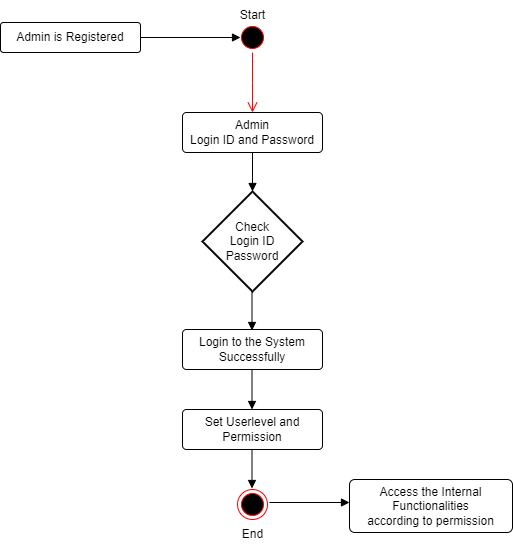

The diagram above was exported from draw.io. Its source (the exported page's mxGraphModel, read from the mxfile embedded in the PNG):
<mxGraphModel dx="1120" dy="468" grid="1" gridSize="10" guides="1" tooltips="1" connect="1" arrows="1" fold="1" page="1" pageScale="1" pageWidth="850" pageHeight="1100" math="0" shadow="0">
  <root>
    <mxCell id="0" />
    <mxCell id="1" parent="0" />
    <mxCell id="6T2Fypyk9d4gTKGFVFP8-1" value="Admin is Registered" style="rounded=1;arcSize=10;whiteSpace=wrap;html=1;align=center;" vertex="1" parent="1">
      <mxGeometry x="158" y="40" width="140" height="30" as="geometry" />
    </mxCell>
    <mxCell id="6T2Fypyk9d4gTKGFVFP8-2" value="" style="html=1;verticalAlign=bottom;endArrow=block;curved=0;rounded=0;" edge="1" parent="1">
      <mxGeometry width="80" relative="1" as="geometry">
        <mxPoint x="298" y="55" as="sourcePoint" />
        <mxPoint x="398" y="55" as="targetPoint" />
      </mxGeometry>
    </mxCell>
    <mxCell id="6T2Fypyk9d4gTKGFVFP8-3" value="" style="ellipse;html=1;shape=startState;fillColor=#000000;strokeColor=#ff0000;" vertex="1" parent="1">
      <mxGeometry x="395" y="40" width="30" height="30" as="geometry" />
    </mxCell>
    <mxCell id="6T2Fypyk9d4gTKGFVFP8-4" value="" style="edgeStyle=orthogonalEdgeStyle;html=1;verticalAlign=bottom;endArrow=open;endSize=8;strokeColor=#ff0000;rounded=0;" edge="1" source="6T2Fypyk9d4gTKGFVFP8-3" parent="1">
      <mxGeometry relative="1" as="geometry">
        <mxPoint x="410" y="130" as="targetPoint" />
      </mxGeometry>
    </mxCell>
    <mxCell id="6T2Fypyk9d4gTKGFVFP8-5" value="Start" style="text;html=1;align=center;verticalAlign=middle;resizable=0;points=[];autosize=1;strokeColor=none;fillColor=none;" vertex="1" parent="1">
      <mxGeometry x="385" y="18" width="50" height="30" as="geometry" />
    </mxCell>
    <mxCell id="6T2Fypyk9d4gTKGFVFP8-6" value="Admin&lt;div&gt;Login ID and Password&lt;/div&gt;" style="rounded=1;arcSize=10;whiteSpace=wrap;html=1;align=center;" vertex="1" parent="1">
      <mxGeometry x="340" y="130" width="140" height="40" as="geometry" />
    </mxCell>
    <mxCell id="6T2Fypyk9d4gTKGFVFP8-7" value="Check&lt;div&gt;Login ID&lt;/div&gt;&lt;div&gt;Password&lt;/div&gt;" style="strokeWidth=2;html=1;shape=mxgraph.flowchart.decision;whiteSpace=wrap;" vertex="1" parent="1">
      <mxGeometry x="360" y="209" width="100" height="100" as="geometry" />
    </mxCell>
    <mxCell id="6T2Fypyk9d4gTKGFVFP8-8" value="" style="html=1;verticalAlign=bottom;endArrow=block;curved=0;rounded=0;entryX=0.5;entryY=0;entryDx=0;entryDy=0;entryPerimeter=0;exitX=0.5;exitY=1;exitDx=0;exitDy=0;" edge="1" parent="1" source="6T2Fypyk9d4gTKGFVFP8-6" target="6T2Fypyk9d4gTKGFVFP8-7">
      <mxGeometry width="80" relative="1" as="geometry">
        <mxPoint x="400" y="170" as="sourcePoint" />
        <mxPoint x="480" y="170" as="targetPoint" />
      </mxGeometry>
    </mxCell>
    <mxCell id="6T2Fypyk9d4gTKGFVFP8-9" value="Login to the System&lt;div&gt;Successfully&lt;/div&gt;" style="rounded=1;arcSize=10;whiteSpace=wrap;html=1;align=center;" vertex="1" parent="1">
      <mxGeometry x="340" y="347" width="140" height="40" as="geometry" />
    </mxCell>
    <mxCell id="6T2Fypyk9d4gTKGFVFP8-10" value="" style="html=1;verticalAlign=bottom;endArrow=block;curved=0;rounded=0;entryX=0.5;entryY=0;entryDx=0;entryDy=0;entryPerimeter=0;exitX=0.5;exitY=1;exitDx=0;exitDy=0;" edge="1" parent="1">
      <mxGeometry width="80" relative="1" as="geometry">
        <mxPoint x="409.5" y="309" as="sourcePoint" />
        <mxPoint x="409.5" y="348" as="targetPoint" />
      </mxGeometry>
    </mxCell>
    <mxCell id="6T2Fypyk9d4gTKGFVFP8-11" value="" style="html=1;verticalAlign=bottom;endArrow=block;curved=0;rounded=0;entryX=0.5;entryY=0;entryDx=0;entryDy=0;entryPerimeter=0;exitX=0.5;exitY=1;exitDx=0;exitDy=0;" edge="1" parent="1">
      <mxGeometry width="80" relative="1" as="geometry">
        <mxPoint x="409.5" y="388" as="sourcePoint" />
        <mxPoint x="409.5" y="427" as="targetPoint" />
      </mxGeometry>
    </mxCell>
    <mxCell id="6T2Fypyk9d4gTKGFVFP8-12" value="Set Userlevel and&lt;div&gt;Permission&lt;/div&gt;" style="rounded=1;arcSize=10;whiteSpace=wrap;html=1;align=center;" vertex="1" parent="1">
      <mxGeometry x="340" y="427" width="140" height="40" as="geometry" />
    </mxCell>
    <mxCell id="6T2Fypyk9d4gTKGFVFP8-15" value="" style="html=1;verticalAlign=bottom;endArrow=block;curved=0;rounded=0;entryX=0.5;entryY=0;entryDx=0;entryDy=0;entryPerimeter=0;exitX=0.5;exitY=1;exitDx=0;exitDy=0;" edge="1" parent="1">
      <mxGeometry width="80" relative="1" as="geometry">
        <mxPoint x="409.5" y="467" as="sourcePoint" />
        <mxPoint x="409.5" y="506" as="targetPoint" />
      </mxGeometry>
    </mxCell>
    <mxCell id="6T2Fypyk9d4gTKGFVFP8-16" value="" style="ellipse;html=1;shape=endState;fillColor=#000000;strokeColor=#ff0000;" vertex="1" parent="1">
      <mxGeometry x="395" y="507" width="30" height="30" as="geometry" />
    </mxCell>
    <mxCell id="6T2Fypyk9d4gTKGFVFP8-17" value="End" style="text;html=1;align=center;verticalAlign=middle;resizable=0;points=[];autosize=1;strokeColor=none;fillColor=none;" vertex="1" parent="1">
      <mxGeometry x="390" y="537" width="40" height="30" as="geometry" />
    </mxCell>
    <mxCell id="6T2Fypyk9d4gTKGFVFP8-18" value="" style="html=1;verticalAlign=bottom;endArrow=block;curved=0;rounded=0;" edge="1" parent="1">
      <mxGeometry width="80" relative="1" as="geometry">
        <mxPoint x="427" y="520" as="sourcePoint" />
        <mxPoint x="507" y="520" as="targetPoint" />
      </mxGeometry>
    </mxCell>
    <mxCell id="6T2Fypyk9d4gTKGFVFP8-19" value="Access the Internal&lt;div&gt;Functionalities&lt;/div&gt;&lt;div&gt;according to permission&lt;/div&gt;" style="rounded=1;arcSize=10;whiteSpace=wrap;html=1;align=center;" vertex="1" parent="1">
      <mxGeometry x="507" y="497" width="163" height="53" as="geometry" />
    </mxCell>
  </root>
</mxGraphModel>